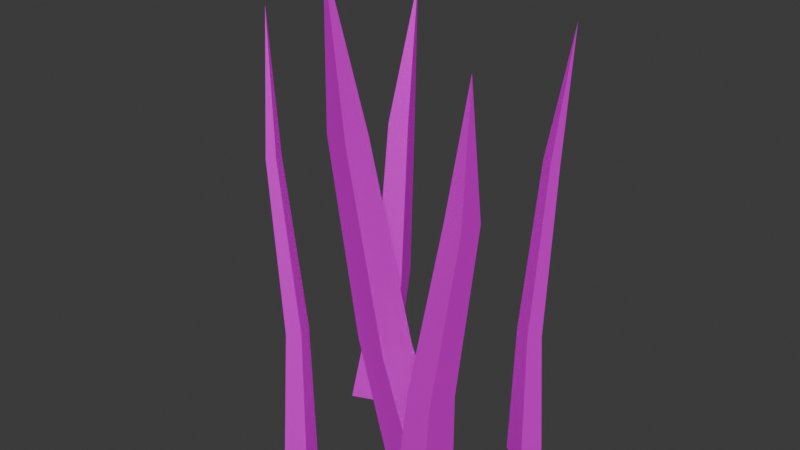 # Source: grass_07.blend  (saved by Blender 4.3.32; exported with 4.5.12 LTS)
import bpy
from mathutils import Matrix  # noqa: F401  (used for matrix-valued properties, if any)

bpy.ops.wm.read_factory_settings(use_empty=True)
scene = bpy.context.scene
scene.name = 'Scene'

# ---- collections
col_collection = bpy.data.collections.new('Collection'); scene.collection.children.link(col_collection)

# ---- images (referenced by path relative to the original .blend; pixels are not part of the script)
import os
ASSET_DIR = os.environ.get("B2B_ASSET_DIR", "")  # directory of the original .blend (textures are referenced by path, not embedded)
HERE = os.path.dirname(os.path.abspath(__file__))  # packed textures are extracted next to this script under _unpacked/

def load_image(name, relpath, width, height, colorspace="sRGB"):
    """Load a texture the original file referenced (path relative to the .blend, or extracted next to this script)."""
    p = next((c for c in (os.path.join(HERE, relpath), os.path.join(ASSET_DIR, relpath)) if relpath and os.path.exists(c)), "")
    if p:
        img = bpy.data.images.load(p, check_existing=True)
        img.name = name
    else:  # same state as the original file: an image datablock whose file is absent (Cycles renders it pink)
        img = bpy.data.images.new(name, width, height)
        img.source = "FILE"
        img.filepath = "//" + (relpath or name)
    img.colorspace_settings.name = colorspace
    return img
img_t_grass_png = load_image('T_Grass.png', 'T_Grass.png', 1024, 1024, 'sRGB')

# ---- materials (node trees are filled in below, after node groups)
mat_material__25 = bpy.data.materials.new('Material #25')
mat_material__25.diffuse_color = (0.588, 0.588, 0.588, 1.0)
mat_material__25.roughness = 0.8586
mat_material__25.specular_intensity = 0.0
mat_material__25.metallic = 1.0

# ---- material node trees
mat_material__25.use_nodes = True; mat_material__25.node_tree.nodes.clear()
_N = mat_material__25.node_tree.nodes; _L = mat_material__25.node_tree.links
n0 = _N.new('ShaderNodeBsdfPrincipled'); n0.name = 'Principled BSDF'; n0.location = (10, 300)
n0.inputs[1].default_value = 1.0
n0.inputs[2].default_value = 0.8586
n0.inputs[13].default_value = 0.0
n0.inputs[27].default_value = (0.588, 0.588, 0.588, 1.0)
n1 = _N.new('ShaderNodeOutputMaterial'); n1.name = 'Material Output'; n1.location = (300, 300)
n2 = _N.new('ShaderNodeNormalMap'); n2.name = 'Normal Map'; n2.location = (-300, -300)
n2.label = 'Normal/Map'
n3 = _N.new('ShaderNodeTexImage'); n3.name = 'Image Texture'; n3.location = (-280, 260)
n3.image = img_t_grass_png
_L.new(n0.outputs[0], n1.inputs[0])
_L.new(n2.outputs[0], n0.inputs[5])
_L.new(n3.outputs[0], n0.inputs[0])
n1.is_active_output = True

# ---- world
world_world = bpy.data.worlds.new('World'); scene.world = world_world
world_world.use_nodes = True; world_world.node_tree.nodes.clear()
_N = world_world.node_tree.nodes; _L = world_world.node_tree.links
n0 = _N.new('ShaderNodeOutputWorld'); n0.name = 'World Output'; n0.location = (300, 300)
n1 = _N.new('ShaderNodeBackground'); n1.name = 'Background'; n1.location = (10, 300)
n1.inputs[0].default_value = (0.05088, 0.05088, 0.05088, 1.0)
_L.new(n1.outputs[0], n0.inputs[0])
n0.is_active_output = True
world_world.color = (0.05088, 0.05088, 0.05088)
world_world.sun_shadow_jitter_overblur = 0.0

# ---- meshes
me_mesh = bpy.data.meshes.new('Mesh')
me_mesh.from_pydata([(0.05659, -0.03553, -0.006842), (0.06775, 0.006106, -0.003071), (0.005276, -0.02178, -0.006842), (0.01643, 0.01986, -0.003071), (0.01112, -0.1026, 0.5333), (0.01588, -0.08829, 0.3758), (0.02183, -0.06606, 0.3778), (-0.005567, -0.05872, 0.3778), (-0.01152, -0.08095, 0.3758), (0.03633, -0.06794, 0.1681), (0.04466, -0.03686, 0.1709), (0.006351, -0.0266, 0.1709), (-0.001977, -0.05768, 0.1681), (0.06314, -0.08868, 5.895e-05), (0.09871, -0.09183, -0.006201), (0.06689, -0.04433, -0.0009451), (0.1025, -0.04748, -0.007205), (0.1204, -0.06092, 0.4533), (0.09834, -0.06276, 0.3225), (0.1173, -0.06444, 0.3192), (0.1193, -0.04076, 0.3187), (0.1003, -0.03908, 0.322), (0.0724, -0.07667, 0.1493), (0.09896, -0.07902, 0.1447), (0.1018, -0.04592, 0.1439), (0.0752, -0.04357, 0.1486), (-0.09099, 0.1016, -0.004354), (-0.1249, 0.08706, -0.0042), (-0.07319, 0.05996, -0.00355), (-0.1071, 0.04547, -0.003396), (-0.0607, 0.09888, 0.4598), (-0.06157, 0.09673, 0.3251), (-0.07966, 0.08899, 0.3252), (-0.07015, 0.06678, 0.3256), (-0.05206, 0.07452, 0.3255), (-0.07115, 0.1026, 0.1469), (-0.09644, 0.09178, 0.147), (-0.08315, 0.06074, 0.1476), (-0.05786, 0.07156, 0.1475), (-0.06549, -0.05362, -0.003059), (-0.0877, -0.06326, -0.006873), (-0.05392, -0.08129, -0.0004761), (-0.07613, -0.09093, -0.004289), (-0.1136, -0.0469, 0.4596), (-0.09306, -0.05615, 0.3266), (-0.1024, -0.06022, 0.325), (-0.09756, -0.07191, 0.326), (-0.08818, -0.06783, 0.3277), (-0.072, -0.05184, 0.1493), (-0.08661, -0.05818, 0.1468), (-0.079, -0.07638, 0.1485), (-0.0644, -0.07004, 0.151), (0.1052, 0.06508, -0.003215), (0.1161, 0.08689, -0.005978), (0.07844, 0.07866, -0.001523), (0.08931, 0.1005, -0.004286), (0.1249, 0.07928, 0.4614), (0.1094, 0.07646, 0.3273), (0.114, 0.08567, 0.3262), (0.1027, 0.09141, 0.3269), (0.09808, 0.0822, 0.3281), (0.1043, 0.06407, 0.1493), (0.1115, 0.07841, 0.1475), (0.09384, 0.08734, 0.1486), (0.08669, 0.073, 0.1504)], [], [(0, 1, 9), (1, 3, 10), (3, 2, 11), (2, 0, 12), (6, 4, 5), (7, 4, 6), (8, 4, 7), (5, 4, 8), (10, 6, 9), (11, 7, 10), (12, 8, 11), (9, 5, 12), (13, 14, 22), (14, 16, 23), (16, 15, 24), (15, 13, 25), (19, 17, 18), (20, 17, 19), (21, 17, 20), (18, 17, 21), (23, 19, 22), (24, 20, 23), (25, 21, 24), (22, 18, 25), (26, 27, 35), (27, 29, 36), (29, 28, 37), (28, 26, 38), (32, 30, 31), (33, 30, 32), (34, 30, 33), (31, 30, 34), (36, 32, 35), (37, 33, 36), (38, 34, 37), (35, 31, 38), (39, 40, 48), (40, 42, 49), (42, 41, 50), (41, 39, 51), (45, 43, 44), (46, 43, 45), (47, 43, 46), (44, 43, 47), (49, 45, 48), (50, 46, 49), (51, 47, 50), (48, 44, 51), (52, 53, 61), (53, 55, 62), (55, 54, 63), (54, 52, 64), (58, 56, 57), (59, 56, 58), (60, 56, 59), (57, 56, 60), (62, 58, 61), (63, 59, 62), (64, 60, 63), (61, 57, 64), (1, 10, 9), (3, 11, 10), (2, 12, 11), (0, 9, 12), (6, 5, 9), (7, 6, 10), (8, 7, 11), (5, 8, 12), (14, 23, 22), (16, 24, 23), (15, 25, 24), (13, 22, 25), (19, 18, 22), (20, 19, 23), (21, 20, 24), (18, 21, 25), (27, 36, 35), (29, 37, 36), (28, 38, 37), (26, 35, 38), (32, 31, 35), (33, 32, 36), (34, 33, 37), (31, 34, 38), (40, 49, 48), (42, 50, 49), (41, 51, 50), (39, 48, 51), (45, 44, 48), (46, 45, 49), (47, 46, 50), (44, 47, 51), (53, 62, 61), (55, 63, 62), (54, 64, 63), (52, 61, 64), (58, 57, 61), (59, 58, 62), (60, 59, 63), (57, 60, 64)])
me_mesh.polygons.foreach_set('use_smooth', [True] * 100)
_k = set([(0, 9), (0, 12), (1, 9), (1, 10), (2, 11), (2, 12), (3, 10), (3, 11), (4, 5), (4, 6), (4, 7), (4, 8), (5, 9), (6, 10), (7, 11), (8, 12), (13, 22), (13, 25), (14, 22), (14, 23), (15, 24), (15, 25), (16, 23), (16, 24), (17, 18), (17, 19), (17, 20), (17, 21), (18, 22), (19, 23), (20, 24), (21, 25), (26, 35), (26, 38), (27, 35), (27, 36), (28, 37), (28, 38), (29, 36), (29, 37), (30, 31), (30, 32), (30, 33), (30, 34), (31, 35), (32, 36), (33, 37), (34, 38), (39, 48), (39, 51), (40, 48), (40, 49), (41, 50), (41, 51), (42, 49), (42, 50), (43, 44), (43, 45), (43, 46), (43, 47), (44, 48), (45, 49), (46, 50), (47, 51), (52, 61), (52, 64), (53, 61), (53, 62), (54, 63), (54, 64), (55, 62), (55, 63), (56, 57), (56, 58), (56, 59), (56, 60), (57, 61), (58, 62), (59, 63), (60, 64)])
me_mesh.attributes.new('sharp_edge', 'BOOLEAN', 'EDGE').data.foreach_set('value', [ (min(e.vertices), max(e.vertices)) in _k for e in me_mesh.edges])
_uv = me_mesh.uv_layers.new(name='UVChannel_1')
_uv.uv.foreach_set('vector', [0.02468, 0.02084, 0.07122, 0.02018, 0.03811, 0.2115, 0.07122, 0.02018, 0.1266, 0.01273, 0.07266, 0.2079, 0.1266, 0.01273, 0.171, 0.016, 0.116, 0.2079, 0.171, 0.016, 0.2243, 0.03258, 0.1533, 0.2109, 0.08774, 0.3616, 0.1188, 0.5482, 0.06553, 0.3703, 0.1157, 0.3621, 0.1188, 0.5482, 0.08774, 0.3616, 0.1369, 0.3672, 0.1188, 0.5482, 0.1157, 0.3621, 0.1659, 0.369, 0.1188, 0.5482, 0.1369, 0.3672, 0.07266, 0.2079, 0.08774, 0.3616, 0.03811, 0.2115, 0.116, 0.2079, 0.1157, 0.3621, 0.07266, 0.2079, 0.1533, 0.2109, 0.1369, 0.3672, 0.116, 0.2079, 0.1959, 0.2165, 0.1659, 0.369, 0.1533, 0.2109, 0.2263, 0.01656, 0.2653, 0.01601, 0.2376, 0.1763, 0.2653, 0.01601, 0.3117, 0.009762, 0.2665, 0.1733, 0.3117, 0.009762, 0.3489, 0.0125, 0.3029, 0.1733, 0.3489, 0.0125, 0.3936, 0.02639, 0.3341, 0.1758, 0.2792, 0.3021, 0.3052, 0.4584, 0.2606, 0.3094, 0.3026, 0.3025, 0.3052, 0.4584, 0.2792, 0.3021, 0.3204, 0.3068, 0.3052, 0.4584, 0.3026, 0.3025, 0.3447, 0.3083, 0.3052, 0.4584, 0.3204, 0.3068, 0.2665, 0.1733, 0.2792, 0.3021, 0.2376, 0.1763, 0.3029, 0.1733, 0.3026, 0.3025, 0.2665, 0.1733, 0.3341, 0.1758, 0.3204, 0.3068, 0.3029, 0.1733, 0.3698, 0.1805, 0.3447, 0.3083, 0.3341, 0.1758, 0.5406, 0.01963, 0.5803, 0.01908, 0.5521, 0.1821, 0.5803, 0.01908, 0.6274, 0.01273, 0.5815, 0.179, 0.6274, 0.01273, 0.6653, 0.01551, 0.6184, 0.1789, 0.6653, 0.01551, 0.7107, 0.02963, 0.6502, 0.1815, 0.5944, 0.3099, 0.6208, 0.4688, 0.5754, 0.3173, 0.6182, 0.3103, 0.6208, 0.4688, 0.5944, 0.3099, 0.6362, 0.3147, 0.6208, 0.4688, 0.6182, 0.3103, 0.6609, 0.3162, 0.6208, 0.4688, 0.6362, 0.3147, 0.5815, 0.179, 0.5944, 0.3099, 0.5521, 0.1821, 0.6184, 0.1789, 0.6182, 0.3103, 0.5815, 0.179, 0.6502, 0.1815, 0.6362, 0.3147, 0.6184, 0.1789, 0.6865, 0.1862, 0.6609, 0.3162, 0.6502, 0.1815, 0.3953, 0.01506, 0.4258, 0.01464, 0.4041, 0.1398, 0.4258, 0.01464, 0.462, 0.009762, 0.4267, 0.1374, 0.462, 0.009762, 0.491, 0.0119, 0.4551, 0.1374, 0.491, 0.0119, 0.5259, 0.02274, 0.4794, 0.1394, 0.4366, 0.2379, 0.4569, 0.3599, 0.4221, 0.2436, 0.4549, 0.2382, 0.4569, 0.3599, 0.4366, 0.2379, 0.4687, 0.2416, 0.4569, 0.3599, 0.4549, 0.2382, 0.4877, 0.2427, 0.4569, 0.3599, 0.4687, 0.2416, 0.4267, 0.1374, 0.4366, 0.2379, 0.4041, 0.1398, 0.4551, 0.1374, 0.4549, 0.2382, 0.4267, 0.1374, 0.4794, 0.1394, 0.4687, 0.2416, 0.4551, 0.1374, 0.5073, 0.143, 0.4877, 0.2427, 0.4794, 0.1394, 0.7269, 0.01584, 0.7573, 0.01541, 0.7357, 0.1405, 0.7573, 0.01541, 0.7935, 0.01054, 0.7583, 0.1382, 0.7935, 0.01054, 0.8226, 0.01267, 0.7866, 0.1381, 0.8226, 0.01267, 0.8574, 0.02352, 0.811, 0.1401, 0.7681, 0.2387, 0.7884, 0.3607, 0.7536, 0.2444, 0.7864, 0.239, 0.7884, 0.3607, 0.7681, 0.2387, 0.8003, 0.2423, 0.7884, 0.3607, 0.7864, 0.239, 0.8193, 0.2435, 0.7884, 0.3607, 0.8003, 0.2423, 0.7583, 0.1382, 0.7681, 0.2387, 0.7357, 0.1405, 0.7866, 0.1381, 0.7864, 0.239, 0.7583, 0.1382, 0.811, 0.1401, 0.8003, 0.2423, 0.7866, 0.1381, 0.8388, 0.1438, 0.8193, 0.2435, 0.811, 0.1401, 0.07122, 0.02018, 0.07266, 0.2079, 0.03811, 0.2115, 0.1266, 0.01273, 0.116, 0.2079, 0.07266, 0.2079, 0.171, 0.016, 0.1533, 0.2109, 0.116, 0.2079, 0.2243, 0.03258, 0.1959, 0.2165, 0.1533, 0.2109, 0.08774, 0.3616, 0.06553, 0.3703, 0.03811, 0.2115, 0.1157, 0.3621, 0.08774, 0.3616, 0.07266, 0.2079, 0.1369, 0.3672, 0.1157, 0.3621, 0.116, 0.2079, 0.1659, 0.369, 0.1369, 0.3672, 0.1533, 0.2109, 0.2653, 0.01601, 0.2665, 0.1733, 0.2376, 0.1763, 0.3117, 0.009762, 0.3029, 0.1733, 0.2665, 0.1733, 0.3489, 0.0125, 0.3341, 0.1758, 0.3029, 0.1733, 0.3936, 0.02639, 0.3698, 0.1805, 0.3341, 0.1758, 0.2792, 0.3021, 0.2606, 0.3094, 0.2376, 0.1763, 0.3026, 0.3025, 0.2792, 0.3021, 0.2665, 0.1733, 0.3204, 0.3068, 0.3026, 0.3025, 0.3029, 0.1733, 0.3447, 0.3083, 0.3204, 0.3068, 0.3341, 0.1758, 0.5803, 0.01908, 0.5815, 0.179, 0.5521, 0.1821, 0.6274, 0.01273, 0.6184, 0.1789, 0.5815, 0.179, 0.6653, 0.01551, 0.6502, 0.1815, 0.6184, 0.1789, 0.7107, 0.02963, 0.6865, 0.1862, 0.6502, 0.1815, 0.5944, 0.3099, 0.5754, 0.3173, 0.5521, 0.1821, 0.6182, 0.3103, 0.5944, 0.3099, 0.5815, 0.179, 0.6362, 0.3147, 0.6182, 0.3103, 0.6184, 0.1789, 0.6609, 0.3162, 0.6362, 0.3147, 0.6502, 0.1815, 0.4258, 0.01464, 0.4267, 0.1374, 0.4041, 0.1398, 0.462, 0.009762, 0.4551, 0.1374, 0.4267, 0.1374, 0.491, 0.0119, 0.4794, 0.1394, 0.4551, 0.1374, 0.5259, 0.02274, 0.5073, 0.143, 0.4794, 0.1394, 0.4366, 0.2379, 0.4221, 0.2436, 0.4041, 0.1398, 0.4549, 0.2382, 0.4366, 0.2379, 0.4267, 0.1374, 0.4687, 0.2416, 0.4549, 0.2382, 0.4551, 0.1374, 0.4877, 0.2427, 0.4687, 0.2416, 0.4794, 0.1394, 0.7573, 0.01541, 0.7583, 0.1382, 0.7357, 0.1405, 0.7935, 0.01054, 0.7866, 0.1381, 0.7583, 0.1382, 0.8226, 0.01267, 0.811, 0.1401, 0.7866, 0.1381, 0.8574, 0.02352, 0.8388, 0.1438, 0.811, 0.1401, 0.7681, 0.2387, 0.7536, 0.2444, 0.7357, 0.1405, 0.7864, 0.239, 0.7681, 0.2387, 0.7583, 0.1382, 0.8003, 0.2423, 0.7864, 0.239, 0.7866, 0.1381, 0.8193, 0.2435, 0.8003, 0.2423, 0.811, 0.1401])
me_mesh.materials.append(mat_material__25)
me_mesh.update()
me_mesh.normals_split_custom_set([tuple(v) for v in zip(*[iter([0.9626, -0.2636, 0.06265, 0.9626, -0.2636, 0.06265, 0.9623, -0.2638, 0.06593, 0.2497, 0.9319, 0.2632, 0.2497, 0.9319, 0.2632, 0.2527, 0.9433, 0.2153, -0.9661, 0.2577, 0.01283, -0.9661, 0.2577, 0.01283, -0.9659, 0.2588, -0.0001144, -0.2533, -0.9455, -0.2045, -0.2533, -0.9455, -0.2045, -0.2554, -0.9532, -0.162, 0.9643, -0.262, 0.03962, 0.9658, -0.2593, 0.005605, 0.9644, -0.2618, 0.03685, 0.2537, 0.9467, 0.1984, 0.2514, 0.9382, 0.2378, 0.2536, 0.9465, 0.1995, -0.9647, 0.2513, 0.07914, -0.9555, 0.2406, 0.1704, -0.9651, 0.2522, 0.07104, -0.2573, -0.9603, -0.1075, -0.2576, -0.9615, -0.09516, -0.2573, -0.9603, -0.1079, 0.9624, -0.2638, 0.06552, 0.9643, -0.262, 0.03962, 0.9623, -0.2638, 0.06618, 0.2529, 0.9437, 0.2132, 0.2537, 0.9467, 0.1984, 0.2527, 0.9433, 0.2153, -0.9659, 0.259, -0.001899, -0.9647, 0.2513, 0.07914, -0.9659, 0.2589, -0.0003833, -0.2553, -0.9529, -0.1638, -0.2573, -0.9603, -0.1075, -0.2554, -0.9532, -0.162, -0.07308, -0.9937, 0.08444, -0.07308, -0.9937, 0.08444, -0.0725, -0.9935, 0.08759, 0.9964, -0.08408, 0.005525, 0.9964, -0.08408, 0.005525, 0.9954, -0.08511, -0.04378, 0.08642, 0.9962, -0.009876, 0.08642, 0.9962, -0.009876, 0.08417, 0.9962, -0.02267, -0.9948, 0.08531, 0.05486, -0.9948, 0.08531, 0.05486, -0.9915, 0.086, 0.09796, -0.0772, -0.9951, 0.06171, -0.08321, -0.9961, 0.0281, -0.07769, -0.9952, 0.05897, 0.9945, -0.08542, -0.06103, 0.9962, -0.08465, -0.02072, 0.9945, -0.0854, -0.05992, 0.09774, 0.9936, 0.05574, 0.1127, 0.9828, 0.1462, 0.09638, 0.9942, 0.04773, -0.9845, 0.08665, 0.1525, -0.9825, 0.08676, 0.1647, -0.9846, 0.08665, 0.1521, -0.07256, -0.9935, 0.08727, -0.0772, -0.9951, 0.06171, -0.07244, -0.9935, 0.08793, 0.9953, -0.08515, -0.04596, 0.9945, -0.08542, -0.06103, 0.9954, -0.08511, -0.04376, 0.08385, 0.9962, -0.02443, 0.09774, 0.9936, 0.05574, 0.08414, 0.9962, -0.0228, -0.9917, 0.08598, 0.09611, -0.9845, 0.08665, 0.1525, -0.9915, 0.086, 0.09795, -0.3928, 0.9185, 0.04513, -0.3928, 0.9185, 0.04513, -0.3927, 0.9184, 0.04834, -0.9052, -0.3839, 0.1822, -0.9052, -0.3839, 0.1822, -0.912, -0.3877, 0.1335, 0.3933, -0.9189, 0.03065, 0.3933, -0.9189, 0.03065, 0.3934, -0.9192, 0.01766, 0.9133, 0.3885, -0.1225, 0.9133, 0.3885, -0.1225, 0.917, 0.3909, -0.07951, -0.3932, 0.9192, 0.022, -0.3934, 0.9193, -0.01215, -0.3932, 0.9192, 0.01922, -0.9139, -0.3889, 0.1164, -0.9091, -0.3861, 0.1564, -0.9138, -0.3888, 0.1175, 0.3919, -0.9149, 0.09715, 0.387, -0.9026, 0.1886, 0.3922, -0.9156, 0.08904, 0.9192, 0.3929, -0.02462, 0.9194, 0.3932, -0.01221, 0.9192, 0.3929, -0.02498, -0.3927, 0.9184, 0.04802, -0.3932, 0.9192, 0.022, -0.3927, 0.9184, 0.04868, -0.9123, -0.3879, 0.1314, -0.9139, -0.3889, 0.1164, -0.912, -0.3877, 0.1335, 0.3934, -0.9192, 0.01587, 0.3919, -0.9149, 0.09715, 0.3934, -0.9192, 0.01739, 0.9169, 0.3908, -0.08137, 0.9192, 0.3929, -0.02462, 0.917, 0.3909, -0.07953, -0.3941, 0.9187, -0.02755, -0.3941, 0.9187, -0.02755, -0.3943, 0.9186, -0.02604, -0.9231, -0.3841, 0.01924, -0.9231, -0.3841, 0.01924, -0.9211, -0.3881, -0.03138, 0.3827, -0.919, 0.0947, 0.3827, -0.919, 0.0947, 0.3853, -0.9193, 0.08041, 0.9209, 0.3883, 0.03485, 0.9209, 0.3883, 0.03485, 0.9173, 0.3907, 0.07662, -0.387, 0.9194, -0.07039, -0.3776, 0.9179, -0.122, -0.3863, 0.9193, -0.07462, -0.9187, -0.39, -0.06271, -0.9207, -0.3885, -0.0377, -0.9188, -0.3899, -0.06203, 0.3738, -0.9168, 0.1407, 0.3581, -0.9091, 0.2131, 0.3751, -0.9172, 0.1343, 0.9125, 0.3923, 0.1157, 0.9128, 0.3923, 0.1135, 0.9125, 0.3923, 0.1158, -0.3943, 0.9186, -0.02618, -0.387, 0.9194, -0.07039, -0.3943, 0.9186, -0.02591, -0.921, -0.3882, -0.03363, -0.9187, -0.39, -0.06271, -0.9211, -0.3881, -0.03139, 0.3856, -0.9193, 0.07842, 0.3738, -0.9168, 0.1407, 0.3853, -0.9193, 0.08013, 0.9175, 0.3906, 0.07487, 0.9125, 0.3923, 0.1157, 0.9173, 0.3907, 0.07666, 0.8951, -0.4459, 0.002465, 0.8951, -0.4459, 0.002465, 0.8952, -0.4457, 0.004037, 0.4541, 0.8887, 0.06283, 0.4541, 0.8887, 0.06283, 0.4524, 0.8917, 0.01214, -0.8897, 0.4518, 0.06517, -0.8897, 0.4518, 0.06517, -0.8912, 0.4507, 0.05077, -0.4522, -0.8919, -0.008657, -0.4522, -0.8919, -0.008657, -0.4499, -0.8925, 0.03326, 0.8922, -0.4499, -0.04067, 0.8864, -0.4536, -0.09269, 0.8918, -0.4502, -0.04493, 0.4508, 0.8924, -0.01929, 0.4521, 0.8919, 0.005804, 0.4508, 0.8924, -0.01861, -0.8837, 0.4546, 0.1116, -0.87, 0.4571, 0.1848, -0.8846, 0.4543, 0.1051, -0.447, -0.8916, 0.07259, -0.4472, -0.8917, 0.07034, -0.447, -0.8916, 0.07265, 0.8952, -0.4457, 0.003845, 0.8922, -0.4499, -0.04067, 0.8952, -0.4457, 0.00412, 0.4523, 0.8918, 0.009886, 0.4508, 0.8924, -0.01929, 0.4524, 0.8917, 0.01212, -0.8914, 0.4505, 0.04876, -0.8837, 0.4546, 0.1116, -0.8913, 0.4507, 0.05048, -0.45, -0.8925, 0.0315, -0.447, -0.8916, 0.07259, -0.4499, -0.8925, 0.03335, 0.9626, -0.2636, 0.06265, 0.9624, -0.2638, 0.06552, 0.9623, -0.2638, 0.06618, 0.2497, 0.9319, 0.2632, 0.2529, 0.9437, 0.2132, 0.2527, 0.9433, 0.2153, -0.9661, 0.2577, 0.01283, -0.9659, 0.259, -0.001899, -0.9659, 0.2589, -0.0003833, -0.2534, -0.9455, -0.2045, -0.2553, -0.9529, -0.1638, -0.2554, -0.9532, -0.162, 0.9643, -0.262, 0.03962, 0.9644, -0.2618, 0.03685, 0.9623, -0.2638, 0.06618, 0.2537, 0.9467, 0.1984, 0.2536, 0.9465, 0.1995, 0.2527, 0.9433, 0.2153, -0.9647, 0.2513, 0.07914, -0.9651, 0.2522, 0.07104, -0.9659, 0.2589, -0.0003833, -0.2573, -0.9603, -0.1075, -0.2573, -0.9603, -0.1079, -0.2554, -0.9532, -0.162, -0.07308, -0.9937, 0.08444, -0.07256, -0.9935, 0.08727, -0.07244, -0.9935, 0.08793, 0.9964, -0.08408, 0.005525, 0.9953, -0.08515, -0.04596, 0.9954, -0.08511, -0.04376, 0.08642, 0.9962, -0.009876, 0.08385, 0.9962, -0.02443, 0.08414, 0.9962, -0.0228, -0.9948, 0.08531, 0.05486, -0.9917, 0.08598, 0.09611, -0.9915, 0.086, 0.09795, -0.0772, -0.9951, 0.06171, -0.07769, -0.9952, 0.05897, -0.07244, -0.9935, 0.08793, 0.9945, -0.08542, -0.06103, 0.9945, -0.0854, -0.05992, 0.9954, -0.08511, -0.04376, 0.09774, 0.9936, 0.05574, 0.09638, 0.9942, 0.04773, 0.08414, 0.9962, -0.0228, -0.9845, 0.08665, 0.1525, -0.9846, 0.08665, 0.1521, -0.9915, 0.086, 0.09795, -0.3928, 0.9185, 0.04513, -0.3927, 0.9184, 0.04802, -0.3927, 0.9184, 0.04868, -0.9052, -0.3839, 0.1822, -0.9123, -0.3879, 0.1314, -0.912, -0.3877, 0.1335, 0.3933, -0.9189, 0.03065, 0.3934, -0.9192, 0.01587, 0.3934, -0.9192, 0.01739, 0.9133, 0.3885, -0.1225, 0.9169, 0.3908, -0.08137, 0.917, 0.3909, -0.07953, -0.3932, 0.9192, 0.022, -0.3932, 0.9192, 0.01922, -0.3927, 0.9184, 0.04868, -0.9139, -0.3889, 0.1164, -0.9138, -0.3888, 0.1175, -0.912, -0.3877, 0.1335, 0.3919, -0.9149, 0.09715, 0.3922, -0.9156, 0.08904, 0.3934, -0.9192, 0.01739, 0.9192, 0.3929, -0.02462, 0.9192, 0.3929, -0.02498, 0.917, 0.3909, -0.07953, -0.3941, 0.9187, -0.02755, -0.3943, 0.9186, -0.02618, -0.3943, 0.9186, -0.02591, -0.9231, -0.3841, 0.01924, -0.921, -0.3882, -0.03363, -0.9211, -0.3881, -0.03139, 0.3827, -0.919, 0.0947, 0.3856, -0.9193, 0.07842, 0.3853, -0.9193, 0.08013, 0.9209, 0.3883, 0.03485, 0.9175, 0.3906, 0.07487, 0.9173, 0.3907, 0.07666, -0.387, 0.9194, -0.07039, -0.3863, 0.9193, -0.07462, -0.3943, 0.9186, -0.02591, -0.9187, -0.39, -0.06271, -0.9188, -0.3899, -0.06203, -0.9211, -0.3881, -0.03139, 0.3738, -0.9168, 0.1407, 0.3751, -0.9172, 0.1343, 0.3853, -0.9193, 0.08013, 0.9125, 0.3923, 0.1157, 0.9125, 0.3923, 0.1158, 0.9173, 0.3907, 0.07666, 0.8951, -0.4459, 0.002465, 0.8952, -0.4457, 0.003845, 0.8952, -0.4457, 0.00412, 0.4541, 0.8887, 0.06283, 0.4523, 0.8918, 0.009886, 0.4524, 0.8917, 0.01212, -0.8897, 0.4518, 0.06517, -0.8914, 0.4505, 0.04876, -0.8913, 0.4507, 0.05048, -0.4522, -0.8919, -0.008656, -0.45, -0.8925, 0.0315, -0.4499, -0.8925, 0.03335, 0.8922, -0.4499, -0.04067, 0.8918, -0.4502, -0.04493, 0.8952, -0.4457, 0.00412, 0.4508, 0.8924, -0.01929, 0.4508, 0.8924, -0.01861, 0.4524, 0.8917, 0.01212, -0.8837, 0.4546, 0.1116, -0.8846, 0.4543, 0.1051, -0.8913, 0.4507, 0.05048, -0.447, -0.8916, 0.07259, -0.447, -0.8916, 0.07265, -0.4499, -0.8925, 0.03335])] * 3)])

# ---- objects
ob_grass_007 = bpy.data.objects.new('Grass_007', me_mesh)

# ---- transforms, parenting, visibility, modifiers, constraints
ob_grass_007.location = (0.0, 0.0, 0.0)
ob_grass_007.color = (0.8, 0.8, 0.8, 1.0)

# ---- collection membership
col_collection.objects.link(ob_grass_007)

# ---- scene / render settings (as saved in the file)
scene.frame_start = 1; scene.frame_end = 250; scene.frame_set(1)
scene.render.engine = 'BLENDER_EEVEE_NEXT'
scene.render.fps = 30
bpy.context.view_layer.update()

# ---- added for rendering (the .blend has no active camera and no usable light): camera, sun
cam_auto = bpy.data.cameras.new('AutoCamera')
cam_auto.lens = 50.0
cam_auto.sensor_width = 36.0
cam_auto.clip_end = 1000.0
ob_auto_camera = bpy.data.objects.new('AutoCamera', cam_auto)
scene.collection.objects.link(ob_auto_camera)
ob_auto_camera.location = (0.582698, -0.699238, 0.729211)
ob_auto_camera.rotation_euler = (1.09748, -7.21219e-08, 0.694738)
scene.camera = ob_auto_camera
light_auto_sun = bpy.data.lights.new('AutoSun', 'SUN')
light_auto_sun.energy = 3.0
light_auto_sun.angle = 0.0523599
ob_auto_sun = bpy.data.objects.new('AutoSun', light_auto_sun)
scene.collection.objects.link(ob_auto_sun)
ob_auto_sun.rotation_euler = (0.872665, 0.174533, 0.523599)
bpy.context.view_layer.update()
